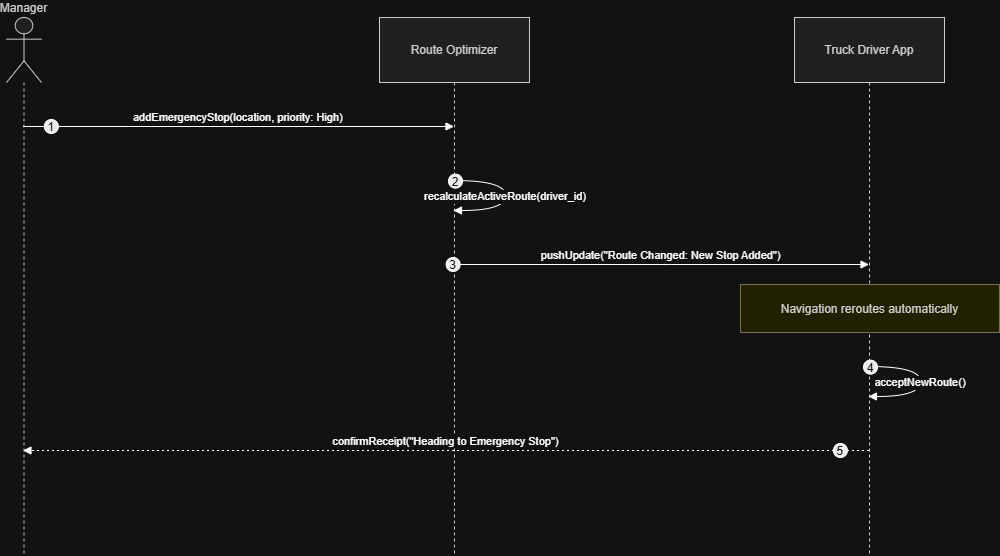

The diagram above was exported from draw.io. Its source (the exported page's mxGraphModel, read from the mxfile embedded in the PNG):
<mxGraphModel dx="1572" dy="868" grid="1" gridSize="10" guides="1" tooltips="1" connect="1" arrows="1" fold="1" page="1" pageScale="1" pageWidth="827" pageHeight="1169" math="0" shadow="0">
  <root>
    <mxCell id="0" />
    <mxCell id="1" parent="0" />
    <mxCell id="t8ySfzMDRd5usu0QijsU-53" parent="1" style="shape=umlLifeline;perimeter=lifelinePerimeter;whiteSpace=wrap;container=1;dropTarget=0;collapsible=0;recursiveResize=0;outlineConnect=0;portConstraint=eastwest;newEdgeStyle={&quot;edgeStyle&quot;:&quot;elbowEdgeStyle&quot;,&quot;elbow&quot;:&quot;vertical&quot;,&quot;curved&quot;:0,&quot;rounded&quot;:0};participant=umlActor;verticalAlign=bottom;labelPosition=center;verticalLabelPosition=top;align=center;size=65;fillColor=light-dark(#eeeeee,#1f2020);strokeColor=light-dark(#999999,#cccccc);fontColor=light-dark(#333333,#cccccc);" value="Manager" vertex="1">
      <mxGeometry height="538" width="35" x="20" y="20" as="geometry" />
    </mxCell>
    <mxCell id="t8ySfzMDRd5usu0QijsU-54" parent="1" style="shape=umlLifeline;perimeter=lifelinePerimeter;whiteSpace=wrap;container=1;dropTarget=0;collapsible=0;recursiveResize=0;outlineConnect=0;portConstraint=eastwest;newEdgeStyle={&quot;edgeStyle&quot;:&quot;elbowEdgeStyle&quot;,&quot;elbow&quot;:&quot;vertical&quot;,&quot;curved&quot;:0,&quot;rounded&quot;:0};size=65;fillColor=light-dark(#eeeeee,#1f2020);strokeColor=light-dark(#999999,#cccccc);fontColor=light-dark(#333333,#cccccc);" value="Route Optimizer" vertex="1">
      <mxGeometry height="538" width="150" x="393" y="20" as="geometry" />
    </mxCell>
    <mxCell id="t8ySfzMDRd5usu0QijsU-55" parent="1" style="shape=umlLifeline;perimeter=lifelinePerimeter;whiteSpace=wrap;container=1;dropTarget=0;collapsible=0;recursiveResize=0;outlineConnect=0;portConstraint=eastwest;newEdgeStyle={&quot;edgeStyle&quot;:&quot;elbowEdgeStyle&quot;,&quot;elbow&quot;:&quot;vertical&quot;,&quot;curved&quot;:0,&quot;rounded&quot;:0};size=65;fillColor=light-dark(#eeeeee,#1f2020);strokeColor=light-dark(#999999,#cccccc);fontColor=light-dark(#333333,#cccccc);" value="Truck Driver App" vertex="1">
      <mxGeometry height="538" width="150" x="808" y="20" as="geometry" />
    </mxCell>
    <mxCell id="t8ySfzMDRd5usu0QijsU-56" edge="1" parent="1" source="t8ySfzMDRd5usu0QijsU-53" style="verticalAlign=bottom;edgeStyle=elbowEdgeStyle;elbow=vertical;curved=0;rounded=0;endArrow=block;" target="t8ySfzMDRd5usu0QijsU-54" value="addEmergencyStop(location, priority: High)">
      <mxGeometry relative="1" as="geometry">
        <Array as="points">
          <mxPoint x="290" y="129" />
        </Array>
      </mxGeometry>
    </mxCell>
    <mxCell id="t8ySfzMDRd5usu0QijsU-57" parent="t8ySfzMDRd5usu0QijsU-56" style="ellipse;aspect=fixed;fillColor=#000000;align=center;fontColor=#FFFFFF;" value="1" vertex="1">
      <mxGeometry height="14" relative="1" width="14" as="geometry">
        <mxPoint x="-194" y="-7" as="offset" />
      </mxGeometry>
    </mxCell>
    <mxCell id="t8ySfzMDRd5usu0QijsU-58" edge="1" parent="1" source="t8ySfzMDRd5usu0QijsU-54" style="curved=1;endArrow=block;rounded=0;" target="t8ySfzMDRd5usu0QijsU-54" value="recalculateActiveRoute(driver_id)">
      <mxGeometry relative="1" as="geometry">
        <Array as="points">
          <mxPoint x="519" y="183" />
          <mxPoint x="519" y="213" />
        </Array>
      </mxGeometry>
    </mxCell>
    <mxCell id="t8ySfzMDRd5usu0QijsU-59" parent="t8ySfzMDRd5usu0QijsU-58" style="ellipse;aspect=fixed;fillColor=#000000;align=center;fontColor=#FFFFFF;" value="2" vertex="1">
      <mxGeometry height="14" relative="1" width="14" as="geometry">
        <mxPoint x="-57" y="-22" as="offset" />
      </mxGeometry>
    </mxCell>
    <mxCell id="t8ySfzMDRd5usu0QijsU-60" edge="1" parent="1" source="t8ySfzMDRd5usu0QijsU-54" style="verticalAlign=bottom;edgeStyle=elbowEdgeStyle;elbow=vertical;curved=0;rounded=0;endArrow=block;" target="t8ySfzMDRd5usu0QijsU-55" value="pushUpdate(&quot;Route Changed: New Stop Added&quot;)">
      <mxGeometry relative="1" as="geometry">
        <Array as="points">
          <mxPoint x="684" y="267" />
        </Array>
      </mxGeometry>
    </mxCell>
    <mxCell id="t8ySfzMDRd5usu0QijsU-61" parent="t8ySfzMDRd5usu0QijsU-60" style="ellipse;aspect=fixed;fillColor=#000000;align=center;fontColor=#FFFFFF;" value="3" vertex="1">
      <mxGeometry height="14" relative="1" width="14" as="geometry">
        <mxPoint x="-215" y="-7" as="offset" />
      </mxGeometry>
    </mxCell>
    <mxCell id="t8ySfzMDRd5usu0QijsU-62" edge="1" parent="1" source="t8ySfzMDRd5usu0QijsU-55" style="curved=1;endArrow=block;rounded=0;" target="t8ySfzMDRd5usu0QijsU-55" value="acceptNewRoute()">
      <mxGeometry relative="1" as="geometry">
        <Array as="points">
          <mxPoint x="934" y="369" />
          <mxPoint x="934" y="399" />
        </Array>
      </mxGeometry>
    </mxCell>
    <mxCell id="t8ySfzMDRd5usu0QijsU-63" parent="t8ySfzMDRd5usu0QijsU-62" style="ellipse;aspect=fixed;fillColor=#000000;align=center;fontColor=#FFFFFF;" value="4" vertex="1">
      <mxGeometry height="14" relative="1" width="14" as="geometry">
        <mxPoint x="-57" y="-22" as="offset" />
      </mxGeometry>
    </mxCell>
    <mxCell id="t8ySfzMDRd5usu0QijsU-64" edge="1" parent="1" source="t8ySfzMDRd5usu0QijsU-55" style="verticalAlign=bottom;edgeStyle=elbowEdgeStyle;elbow=vertical;curved=0;rounded=0;dashed=1;dashPattern=2 3;endArrow=block;" target="t8ySfzMDRd5usu0QijsU-53" value="confirmReceipt(&quot;Heading to Emergency Stop&quot;)">
      <mxGeometry relative="1" as="geometry">
        <Array as="points">
          <mxPoint x="501" y="453" />
        </Array>
      </mxGeometry>
    </mxCell>
    <mxCell id="t8ySfzMDRd5usu0QijsU-65" parent="t8ySfzMDRd5usu0QijsU-64" style="ellipse;aspect=fixed;fillColor=#000000;align=center;fontColor=#FFFFFF;" value="5" vertex="1">
      <mxGeometry height="14" relative="1" width="14" as="geometry">
        <mxPoint x="387.5" y="-7" as="offset" />
      </mxGeometry>
    </mxCell>
    <mxCell id="t8ySfzMDRd5usu0QijsU-66" parent="1" style="fillColor=#ffff88;strokeColor=#9E916F;fontColor=light-dark(#333333,#cccccc);" value="Navigation reroutes automatically" vertex="1">
      <mxGeometry height="48" width="259" x="754" y="287" as="geometry" />
    </mxCell>
  </root>
</mxGraphModel>